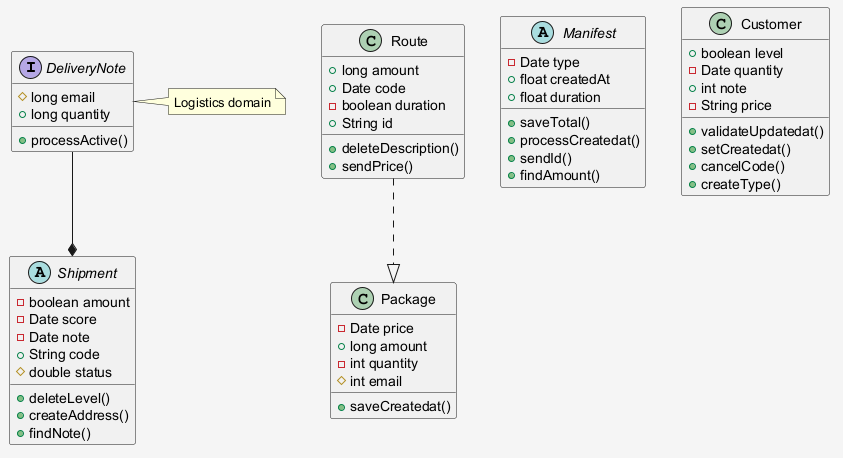

The diagram above was rendered by PlantUML. Its source (embedded in the PNG):
@startuml
skinparam shadowing false
skinparam backgroundColor #F5F5F5
interface DeliveryNote {
  #long email
  +long quantity
  +processActive()
}
abstract class Shipment {
  -boolean amount
  -Date score
  -Date note
  +String code
  #double status
  +deleteLevel()
  +createAddress()
  +findNote()
}
class Route {
  +long amount
  +Date code
  -boolean duration
  +String id
  +deleteDescription()
  +sendPrice()
}
class Package {
  -Date price
  +long amount
  -int quantity
  #int email
  +saveCreatedat()
}
abstract class Manifest {
  -Date type
  +float createdAt
  +float duration
  +saveTotal()
  +processCreatedat()
  +sendId()
  +findAmount()
}
class Customer {
  +boolean level
  -Date quantity
  +int note
  -String price
  +validateUpdatedat()
  +setCreatedat()
  +cancelCode()
  +createType()
}
DeliveryNote --* Shipment
Route ..|> Package
note right of DeliveryNote : Logistics domain
@enduml